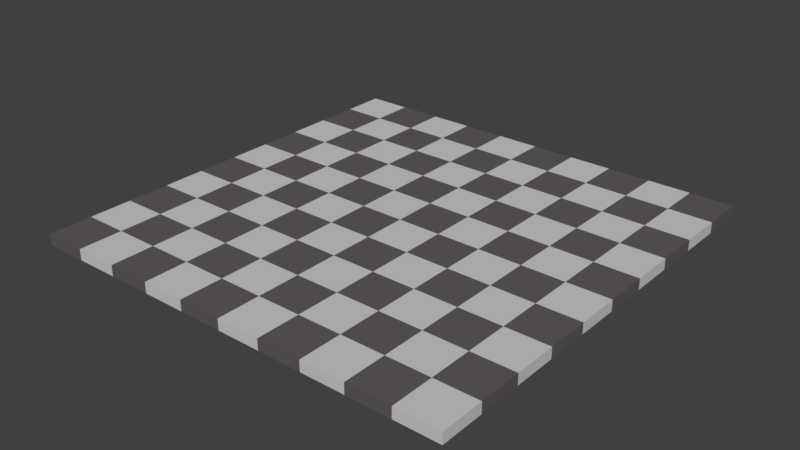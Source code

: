 # Source: Board.blend  (saved by Blender 2.79.0; exported with 4.5.12 LTS)
import bpy
from mathutils import Matrix  # noqa: F401  (used for matrix-valued properties, if any)

bpy.ops.wm.read_factory_settings(use_empty=True)
scene = bpy.context.scene
scene.name = 'Scene'

# ---- collections
col_collection_1 = bpy.data.collections.new('Collection 1'); scene.collection.children.link(col_collection_1)

# ---- materials (node trees are filled in below, after node groups)
mat_black = bpy.data.materials.new('Black')
mat_black.alpha_threshold = 0.0
mat_black.use_transparent_shadow = False
mat_black.diffuse_color = (0.1193, 0.1032, 0.1128, 1.0)
mat_black.roughness = 0.5
mat_black.line_color = (0.0, 0.0, 0.0, 1.0)
mat_white = bpy.data.materials.new('White')
mat_white.alpha_threshold = 0.0
mat_white.use_transparent_shadow = False
mat_white.diffuse_color = (0.6038, 0.6038, 0.6038, 1.0)
mat_white.roughness = 0.5
mat_white.line_color = (0.0, 0.0, 0.0, 1.0)

# ---- material node trees

# ---- world
world_world = bpy.data.worlds.new('World'); scene.world = world_world
world_world.color = (0.05088, 0.05088, 0.05088)
world_world.use_sun_shadow = False
world_world.sun_shadow_jitter_overblur = 0.0
world_world.cycles.sampling_method = 'MANUAL'

# ---- meshes
me_cube_002 = bpy.data.meshes.new('Cube.002')
me_cube_002.from_pydata([(-4.0, -4.0, -1.0), (-4.0, -6.0, -1.0), (-6.0, -6.0, -1.0), (-6.0, -4.0, -1.0), (-4.0, -4.0, 1.0), (-4.0, -6.0, 1.0), (-6.0, -6.0, 1.0), (-6.0, -4.0, 1.0), (-4.0, -6.0, -1.0), (-4.0, -8.0, -1.0), (-6.0, -8.0, -1.0), (-6.0, -6.0, -1.0), (-4.0, -6.0, 1.0), (-4.0, -8.0, 1.0), (-6.0, -8.0, 1.0), (-6.0, -6.0, 1.0), (-6.0, -4.0, -1.0), (-6.0, -6.0, -1.0), (-8.0, -6.0, -1.0), (-8.0, -4.0, -1.0), (-6.0, -4.0, 1.0), (-6.0, -6.0, 1.0), (-8.0, -6.0, 1.0), (-8.0, -4.0, 1.0), (-6.0, -6.0, -1.0), (-6.0, -8.0, -1.0), (-8.0, -8.0, -1.0), (-8.0, -6.0, -1.0), (-6.0, -6.0, 1.0), (-6.0, -8.0, 1.0), (-8.0, -8.0, 1.0), (-8.0, -6.0, 1.0)], [], [(0, 1, 2, 3), (4, 7, 6, 5), (0, 4, 5, 1), (1, 5, 6, 2), (2, 6, 7, 3), (4, 0, 3, 7), (8, 9, 10, 11), (12, 15, 14, 13), (8, 12, 13, 9), (9, 13, 14, 10), (10, 14, 15, 11), (12, 8, 11, 15), (16, 17, 18, 19), (20, 23, 22, 21), (16, 20, 21, 17), (17, 21, 22, 18), (18, 22, 23, 19), (20, 16, 19, 23), (24, 25, 26, 27), (28, 31, 30, 29), (24, 28, 29, 25), (25, 29, 30, 26), (26, 30, 31, 27), (28, 24, 27, 31)])
me_cube_002.polygons.foreach_set('material_index', [0, 0, 0, 0, 0, 0, 1, 1, 1, 1, 1, 1, 1, 1, 1, 1, 1, 1, 0, 0, 0, 0, 0, 0])
me_cube_002.materials.append(mat_black)
me_cube_002.materials.append(mat_white)
me_cube_002.use_remesh_preserve_volume = False
me_cube_002.use_remesh_preserve_attributes = False
me_cube_002.use_mirror_vertex_groups = False
me_cube_002.update()

# ---- objects
ob_chessboard = bpy.data.objects.new('Chessboard', me_cube_002)

# ---- transforms, parenting, visibility, modifiers, constraints
ob_chessboard.location = (0.0, 0.0, 0.0)
ob_chessboard.scale = (1.0, 1.0, 0.25)
ob_chessboard.lock_rotations_4d = False
ob_chessboard.empty_display_type = 'ARROWS'
ob_chessboard.lineart.crease_threshold = 0.0
_m = ob_chessboard.modifiers.new('Array', 'ARRAY')
_m.count = 5
_m.constant_offset_displace = (0.0, 0.0, 0.0)
_m.relative_offset_displace = (0.0, 1.0, 0.0)
_m = ob_chessboard.modifiers.new('Array.001', 'ARRAY')
_m.count = 5
_m.constant_offset_displace = (0.0, 0.0, 0.0)

# ---- collection membership
col_collection_1.objects.link(ob_chessboard)

# ---- scene / render settings (as saved in the file)
scene.frame_start = 1; scene.frame_end = 250; scene.frame_set(1)
scene.render.engine = 'BLENDER_EEVEE_NEXT'
scene.render.resolution_percentage = 50
scene.render.dither_intensity = 0.0
scene.cycles.use_denoising = False
scene.cycles.samples = 128
scene.cycles.sampling_pattern = 'TABULATED_SOBOL'
scene.cycles.use_adaptive_sampling = False
scene.cycles.use_light_tree = False
scene.cycles.blur_glossy = 0.0
scene.cycles.sample_clamp_indirect = 0.0
scene.view_settings.view_transform = 'Standard'
bpy.context.view_layer.update()

# ---- added for rendering (the .blend has no active camera and no usable light): camera, sun
cam_auto = bpy.data.cameras.new('AutoCamera')
cam_auto.lens = 50.0
cam_auto.sensor_width = 36.0
cam_auto.clip_end = 1000.0
ob_auto_camera = bpy.data.objects.new('AutoCamera', cam_auto)
scene.collection.objects.link(ob_auto_camera)
ob_auto_camera.location = (28.1734, -29.4081, 20.9387)
ob_auto_camera.rotation_euler = (1.09748, -7.21219e-08, 0.694738)
scene.camera = ob_auto_camera
light_auto_sun = bpy.data.lights.new('AutoSun', 'SUN')
light_auto_sun.energy = 3.0
light_auto_sun.angle = 0.0523599
ob_auto_sun = bpy.data.objects.new('AutoSun', light_auto_sun)
scene.collection.objects.link(ob_auto_sun)
ob_auto_sun.rotation_euler = (0.872665, 0.174533, 0.523599)
bpy.context.view_layer.update()
